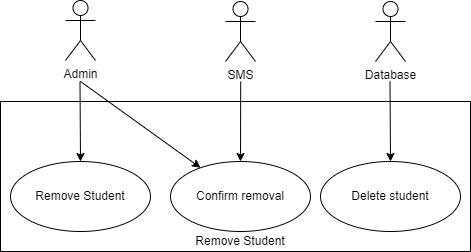

The diagram above was exported from draw.io. Its source (the exported page's mxGraphModel, read from the mxfile embedded in the PNG):
<mxGraphModel dx="1434" dy="746" grid="1" gridSize="10" guides="1" tooltips="1" connect="1" arrows="1" fold="1" page="1" pageScale="1" pageWidth="850" pageHeight="1100" math="0" shadow="0">
  <root>
    <mxCell id="0" />
    <mxCell id="1" parent="0" />
    <mxCell id="PJ2Pa9vSyV4zbqOHQvV7-1" value="Admin&lt;div&gt;&lt;br&gt;&lt;/div&gt;" style="shape=umlActor;verticalLabelPosition=bottom;verticalAlign=top;html=1;" vertex="1" parent="1">
      <mxGeometry x="155" y="189" width="30" height="60" as="geometry" />
    </mxCell>
    <mxCell id="PJ2Pa9vSyV4zbqOHQvV7-2" value="SMS&lt;div&gt;&lt;br&gt;&lt;/div&gt;" style="shape=umlActor;verticalLabelPosition=bottom;verticalAlign=top;html=1;" vertex="1" parent="1">
      <mxGeometry x="315" y="190" width="30" height="60" as="geometry" />
    </mxCell>
    <mxCell id="PJ2Pa9vSyV4zbqOHQvV7-3" value="Database" style="shape=umlActor;verticalLabelPosition=bottom;verticalAlign=top;html=1;" vertex="1" parent="1">
      <mxGeometry x="465" y="190" width="30" height="60" as="geometry" />
    </mxCell>
    <mxCell id="PJ2Pa9vSyV4zbqOHQvV7-6" value="" style="swimlane;startSize=0;" vertex="1" parent="1">
      <mxGeometry x="90" y="290" width="470" height="150" as="geometry" />
    </mxCell>
    <mxCell id="PJ2Pa9vSyV4zbqOHQvV7-8" value="Remove Student" style="ellipse;whiteSpace=wrap;html=1;" vertex="1" parent="PJ2Pa9vSyV4zbqOHQvV7-6">
      <mxGeometry x="10" y="60" width="140" height="70" as="geometry" />
    </mxCell>
    <mxCell id="PJ2Pa9vSyV4zbqOHQvV7-9" value="Confirm removal" style="ellipse;whiteSpace=wrap;html=1;" vertex="1" parent="PJ2Pa9vSyV4zbqOHQvV7-6">
      <mxGeometry x="170" y="60" width="140" height="70" as="geometry" />
    </mxCell>
    <mxCell id="PJ2Pa9vSyV4zbqOHQvV7-10" value="Delete student" style="ellipse;whiteSpace=wrap;html=1;" vertex="1" parent="PJ2Pa9vSyV4zbqOHQvV7-6">
      <mxGeometry x="320" y="60" width="140" height="70" as="geometry" />
    </mxCell>
    <mxCell id="PJ2Pa9vSyV4zbqOHQvV7-7" value="Remove Student" style="text;html=1;align=center;verticalAlign=middle;whiteSpace=wrap;rounded=0;labelBackgroundColor=none;fillColor=none;comic=0;" vertex="1" parent="PJ2Pa9vSyV4zbqOHQvV7-6">
      <mxGeometry x="55" y="130" width="370" height="20" as="geometry" />
    </mxCell>
    <mxCell id="PJ2Pa9vSyV4zbqOHQvV7-16" style="rounded=0;orthogonalLoop=1;jettySize=auto;html=1;targetPerimeterSpacing=0;jumpStyle=none;flowAnimation=0;" edge="1" parent="1" target="PJ2Pa9vSyV4zbqOHQvV7-9">
      <mxGeometry relative="1" as="geometry">
        <mxPoint x="170" y="270" as="sourcePoint" />
        <mxPoint x="180" y="360" as="targetPoint" />
      </mxGeometry>
    </mxCell>
    <mxCell id="PJ2Pa9vSyV4zbqOHQvV7-14" style="rounded=0;orthogonalLoop=1;jettySize=auto;html=1;targetPerimeterSpacing=0;jumpStyle=none;flowAnimation=0;" edge="1" parent="1" target="PJ2Pa9vSyV4zbqOHQvV7-10">
      <mxGeometry relative="1" as="geometry">
        <mxPoint x="479.5" y="270" as="sourcePoint" />
        <mxPoint x="479.5" y="350" as="targetPoint" />
      </mxGeometry>
    </mxCell>
    <mxCell id="PJ2Pa9vSyV4zbqOHQvV7-12" style="rounded=0;orthogonalLoop=1;jettySize=auto;html=1;targetPerimeterSpacing=0;jumpStyle=none;flowAnimation=0;" edge="1" parent="1" target="PJ2Pa9vSyV4zbqOHQvV7-9">
      <mxGeometry relative="1" as="geometry">
        <mxPoint x="330.2" y="270" as="sourcePoint" />
        <mxPoint x="329.50434494910036" y="350.0003308534506" as="targetPoint" />
      </mxGeometry>
    </mxCell>
    <mxCell id="PJ2Pa9vSyV4zbqOHQvV7-15" style="rounded=0;orthogonalLoop=1;jettySize=auto;html=1;targetPerimeterSpacing=0;jumpStyle=none;flowAnimation=0;" edge="1" parent="1" target="PJ2Pa9vSyV4zbqOHQvV7-8">
      <mxGeometry relative="1" as="geometry">
        <mxPoint x="169.5" y="270" as="sourcePoint" />
        <mxPoint x="169.5" y="350" as="targetPoint" />
      </mxGeometry>
    </mxCell>
  </root>
</mxGraphModel>